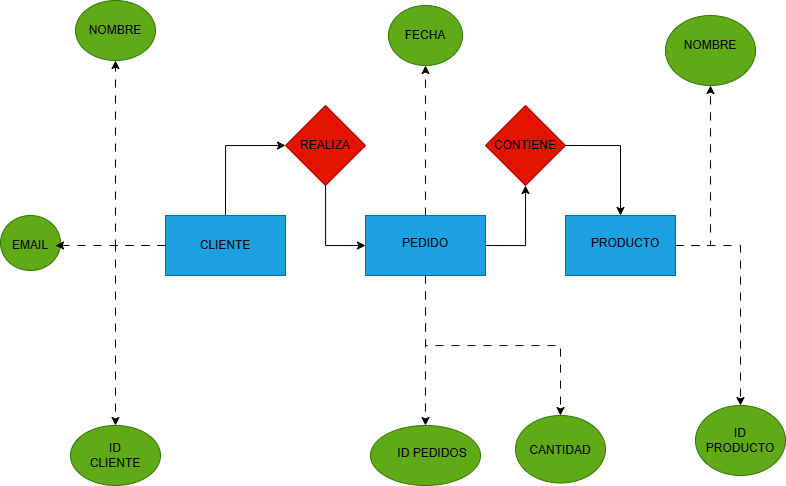

The diagram above was exported from draw.io. Its source (the exported page's mxGraphModel, read from the mxfile embedded in the PNG):
<mxGraphModel dx="1389" dy="835" grid="1" gridSize="10" guides="1" tooltips="1" connect="1" arrows="1" fold="1" page="1" pageScale="1" pageWidth="827" pageHeight="1169" math="0" shadow="0">
  <root>
    <mxCell id="0" />
    <mxCell id="1" parent="0" />
    <mxCell id="ePMe7dyl_aqvd-TjrW8--38" edge="1" parent="1" source="ePMe7dyl_aqvd-TjrW8--1" style="edgeStyle=orthogonalEdgeStyle;rounded=0;orthogonalLoop=1;jettySize=auto;html=1;exitX=0.5;exitY=0;exitDx=0;exitDy=0;entryX=0;entryY=0.5;entryDx=0;entryDy=0;" target="ePMe7dyl_aqvd-TjrW8--36">
      <mxGeometry relative="1" as="geometry" />
    </mxCell>
    <mxCell id="ePMe7dyl_aqvd-TjrW8--1" parent="1" style="rounded=0;whiteSpace=wrap;html=1;fillColor=#1ba1e2;fontColor=#ffffff;strokeColor=#006EAF;" value="" vertex="1">
      <mxGeometry height="60" width="120" x="180" y="240" as="geometry" />
    </mxCell>
    <mxCell id="ePMe7dyl_aqvd-TjrW8--31" edge="1" parent="1" source="ePMe7dyl_aqvd-TjrW8--2" style="edgeStyle=orthogonalEdgeStyle;rounded=0;orthogonalLoop=1;jettySize=auto;html=1;exitX=0.5;exitY=1;exitDx=0;exitDy=0;dashed=1;dashPattern=8 8;" target="ePMe7dyl_aqvd-TjrW8--30">
      <mxGeometry relative="1" as="geometry" />
    </mxCell>
    <mxCell id="ePMe7dyl_aqvd-TjrW8--42" edge="1" parent="1" source="ePMe7dyl_aqvd-TjrW8--2" style="edgeStyle=orthogonalEdgeStyle;rounded=0;orthogonalLoop=1;jettySize=auto;html=1;exitX=1;exitY=0.5;exitDx=0;exitDy=0;entryX=0.5;entryY=1;entryDx=0;entryDy=0;" target="ePMe7dyl_aqvd-TjrW8--37">
      <mxGeometry relative="1" as="geometry" />
    </mxCell>
    <mxCell id="ePMe7dyl_aqvd-TjrW8--2" parent="1" style="rounded=0;whiteSpace=wrap;html=1;fillColor=#1ba1e2;fontColor=#ffffff;strokeColor=#006EAF;" value="" vertex="1">
      <mxGeometry height="60" width="120" x="380" y="240" as="geometry" />
    </mxCell>
    <mxCell id="ePMe7dyl_aqvd-TjrW8--33" edge="1" parent="1" source="ePMe7dyl_aqvd-TjrW8--3" style="edgeStyle=orthogonalEdgeStyle;rounded=0;orthogonalLoop=1;jettySize=auto;html=1;exitX=1;exitY=0.5;exitDx=0;exitDy=0;entryX=0.5;entryY=0;entryDx=0;entryDy=0;dashed=1;dashPattern=8 8;" target="ePMe7dyl_aqvd-TjrW8--9">
      <mxGeometry relative="1" as="geometry" />
    </mxCell>
    <mxCell id="ePMe7dyl_aqvd-TjrW8--44" edge="1" parent="1" source="ePMe7dyl_aqvd-TjrW8--3" style="edgeStyle=orthogonalEdgeStyle;rounded=0;orthogonalLoop=1;jettySize=auto;html=1;exitX=1;exitY=0.5;exitDx=0;exitDy=0;entryX=0.5;entryY=1;entryDx=0;entryDy=0;dashed=1;dashPattern=8 8;" target="ePMe7dyl_aqvd-TjrW8--34">
      <mxGeometry relative="1" as="geometry" />
    </mxCell>
    <mxCell id="ePMe7dyl_aqvd-TjrW8--3" parent="1" style="rounded=0;whiteSpace=wrap;html=1;fillColor=#1ba1e2;fontColor=#ffffff;strokeColor=#006EAF;" value="" vertex="1">
      <mxGeometry height="60" width="110" x="580" y="240" as="geometry" />
    </mxCell>
    <mxCell id="ePMe7dyl_aqvd-TjrW8--4" parent="1" style="text;html=1;whiteSpace=wrap;strokeColor=none;fillColor=none;align=center;verticalAlign=middle;rounded=0;" value="CLIENTE" vertex="1">
      <mxGeometry height="30" width="60" x="210" y="255" as="geometry" />
    </mxCell>
    <mxCell id="ePMe7dyl_aqvd-TjrW8--5" parent="1" style="text;html=1;whiteSpace=wrap;strokeColor=none;fillColor=none;align=center;verticalAlign=middle;rounded=0;" value="PEDIDO" vertex="1">
      <mxGeometry height="30" width="60" x="410" y="252.5" as="geometry" />
    </mxCell>
    <mxCell id="ePMe7dyl_aqvd-TjrW8--7" parent="1" style="text;html=1;whiteSpace=wrap;strokeColor=none;fillColor=none;align=center;verticalAlign=middle;rounded=0;" value="PRODUCTO" vertex="1">
      <mxGeometry height="30" width="60" x="610" y="252.5" as="geometry" />
    </mxCell>
    <mxCell id="ePMe7dyl_aqvd-TjrW8--8" parent="1" style="ellipse;whiteSpace=wrap;html=1;fillColor=#60a917;fontColor=#ffffff;strokeColor=#2D7600;" value="" vertex="1">
      <mxGeometry height="60" width="90" x="85" y="450" as="geometry" />
    </mxCell>
    <mxCell id="ePMe7dyl_aqvd-TjrW8--9" parent="1" style="ellipse;whiteSpace=wrap;html=1;fillColor=#60a917;fontColor=#ffffff;strokeColor=#2D7600;" value="" vertex="1">
      <mxGeometry height="70" width="90" x="710" y="430" as="geometry" />
    </mxCell>
    <mxCell id="ePMe7dyl_aqvd-TjrW8--10" parent="1" style="ellipse;whiteSpace=wrap;html=1;fillColor=#60a917;fontColor=#ffffff;strokeColor=#2D7600;" value="" vertex="1">
      <mxGeometry height="60" width="110" x="385" y="450" as="geometry" />
    </mxCell>
    <mxCell id="ePMe7dyl_aqvd-TjrW8--11" parent="1" style="text;html=1;whiteSpace=wrap;strokeColor=none;fillColor=none;align=center;verticalAlign=middle;rounded=0;" value="ID PRODUCTO" vertex="1">
      <mxGeometry height="35" width="60" x="725" y="447.5" as="geometry" />
    </mxCell>
    <mxCell id="ePMe7dyl_aqvd-TjrW8--12" parent="1" style="text;html=1;whiteSpace=wrap;strokeColor=none;fillColor=none;align=center;verticalAlign=middle;rounded=0;" value="ID PEDIDOS" vertex="1">
      <mxGeometry height="35" width="74" x="410" y="460" as="geometry" />
    </mxCell>
    <mxCell id="ePMe7dyl_aqvd-TjrW8--13" parent="1" style="text;html=1;whiteSpace=wrap;strokeColor=none;fillColor=none;align=center;verticalAlign=middle;rounded=0;" value="ID CLIENTE" vertex="1">
      <mxGeometry height="30" width="60" x="100" y="465" as="geometry" />
    </mxCell>
    <mxCell id="ePMe7dyl_aqvd-TjrW8--14" edge="1" parent="1" source="ePMe7dyl_aqvd-TjrW8--1" style="endArrow=classic;html=1;rounded=0;exitX=0;exitY=0.5;exitDx=0;exitDy=0;entryX=0.5;entryY=0;entryDx=0;entryDy=0;dashed=1;dashPattern=8 8;" target="ePMe7dyl_aqvd-TjrW8--8" value="">
      <mxGeometry height="50" relative="1" width="50" as="geometry">
        <Array as="points">
          <mxPoint x="130" y="270" />
        </Array>
        <mxPoint x="500" y="320" as="sourcePoint" />
        <mxPoint x="550" y="270" as="targetPoint" />
      </mxGeometry>
    </mxCell>
    <mxCell id="ePMe7dyl_aqvd-TjrW8--16" parent="1" style="ellipse;whiteSpace=wrap;html=1;fillColor=#60a917;strokeColor=#2D7600;fontColor=#ffffff;" value="" vertex="1">
      <mxGeometry height="60" width="80" x="90" y="25" as="geometry" />
    </mxCell>
    <mxCell id="ePMe7dyl_aqvd-TjrW8--17" edge="1" parent="1" source="ePMe7dyl_aqvd-TjrW8--1" style="endArrow=classic;html=1;rounded=0;exitX=0;exitY=0.5;exitDx=0;exitDy=0;entryX=0.5;entryY=1;entryDx=0;entryDy=0;dashed=1;dashPattern=8 8;" target="ePMe7dyl_aqvd-TjrW8--16" value="">
      <mxGeometry height="50" relative="1" width="50" as="geometry">
        <Array as="points">
          <mxPoint x="130" y="270" />
        </Array>
        <mxPoint x="500" y="320" as="sourcePoint" />
        <mxPoint x="550" y="270" as="targetPoint" />
      </mxGeometry>
    </mxCell>
    <mxCell id="ePMe7dyl_aqvd-TjrW8--18" parent="1" style="text;html=1;whiteSpace=wrap;strokeColor=none;fillColor=none;align=center;verticalAlign=middle;rounded=0;" value="NOMBRE" vertex="1">
      <mxGeometry height="30" width="60" x="100" y="40" as="geometry" />
    </mxCell>
    <mxCell id="ePMe7dyl_aqvd-TjrW8--19" parent="1" style="ellipse;whiteSpace=wrap;html=1;fillColor=#60a917;fontColor=#ffffff;strokeColor=#2D7600;" value="" vertex="1">
      <mxGeometry height="55" width="60" x="15" y="240" as="geometry" />
    </mxCell>
    <mxCell id="ePMe7dyl_aqvd-TjrW8--20" parent="1" style="text;html=1;whiteSpace=wrap;strokeColor=none;fillColor=none;align=center;verticalAlign=middle;rounded=0;" value="EMAIL" vertex="1">
      <mxGeometry height="25" width="50" x="20" y="257.5" as="geometry" />
    </mxCell>
    <mxCell id="ePMe7dyl_aqvd-TjrW8--21" edge="1" parent="1" source="ePMe7dyl_aqvd-TjrW8--1" style="endArrow=classic;html=1;rounded=0;exitX=0;exitY=0.5;exitDx=0;exitDy=0;entryX=1;entryY=0.5;entryDx=0;entryDy=0;dashed=1;dashPattern=8 8;" target="ePMe7dyl_aqvd-TjrW8--20" value="">
      <mxGeometry height="50" relative="1" width="50" as="geometry">
        <mxPoint x="500" y="320" as="sourcePoint" />
        <mxPoint x="550" y="270" as="targetPoint" />
      </mxGeometry>
    </mxCell>
    <mxCell id="ePMe7dyl_aqvd-TjrW8--22" parent="1" style="ellipse;whiteSpace=wrap;html=1;fillColor=#60a917;fontColor=#ffffff;strokeColor=#2D7600;" value="" vertex="1">
      <mxGeometry height="60" width="74" x="403" y="30" as="geometry" />
    </mxCell>
    <mxCell id="ePMe7dyl_aqvd-TjrW8--27" edge="1" parent="1" source="ePMe7dyl_aqvd-TjrW8--2" style="endArrow=classic;html=1;rounded=0;entryX=0.5;entryY=1;entryDx=0;entryDy=0;exitX=0.5;exitY=0;exitDx=0;exitDy=0;dashed=1;dashPattern=8 8;" target="ePMe7dyl_aqvd-TjrW8--22" value="">
      <mxGeometry height="50" relative="1" width="50" as="geometry">
        <mxPoint x="490" y="350" as="sourcePoint" />
        <mxPoint x="540" y="300" as="targetPoint" />
      </mxGeometry>
    </mxCell>
    <mxCell id="ePMe7dyl_aqvd-TjrW8--28" edge="1" parent="1" source="ePMe7dyl_aqvd-TjrW8--2" style="endArrow=classic;html=1;rounded=0;exitX=0.5;exitY=1;exitDx=0;exitDy=0;entryX=0.5;entryY=0;entryDx=0;entryDy=0;dashed=1;dashPattern=8 8;" target="ePMe7dyl_aqvd-TjrW8--10" value="">
      <mxGeometry height="50" relative="1" width="50" as="geometry">
        <mxPoint x="490" y="350" as="sourcePoint" />
        <mxPoint x="540" y="300" as="targetPoint" />
      </mxGeometry>
    </mxCell>
    <mxCell id="ePMe7dyl_aqvd-TjrW8--29" parent="1" style="text;html=1;whiteSpace=wrap;strokeColor=none;fillColor=none;align=center;verticalAlign=middle;rounded=0;" value="FECHA" vertex="1">
      <mxGeometry height="30" width="60" x="410" y="45" as="geometry" />
    </mxCell>
    <mxCell id="ePMe7dyl_aqvd-TjrW8--30" parent="1" style="ellipse;whiteSpace=wrap;html=1;fillColor=#60a917;fontColor=#ffffff;strokeColor=#2D7600;" value="" vertex="1">
      <mxGeometry height="67.5" width="90" x="530" y="440" as="geometry" />
    </mxCell>
    <mxCell id="ePMe7dyl_aqvd-TjrW8--32" parent="1" style="text;html=1;whiteSpace=wrap;strokeColor=none;fillColor=none;align=center;verticalAlign=middle;rounded=0;" value="CANTIDAD" vertex="1">
      <mxGeometry height="30" width="60" x="545" y="460" as="geometry" />
    </mxCell>
    <mxCell id="ePMe7dyl_aqvd-TjrW8--34" parent="1" style="ellipse;whiteSpace=wrap;html=1;fillColor=#60a917;fontColor=#ffffff;strokeColor=#2D7600;" value="" vertex="1">
      <mxGeometry height="70" width="90" x="680" y="40" as="geometry" />
    </mxCell>
    <mxCell id="ePMe7dyl_aqvd-TjrW8--35" parent="1" style="text;html=1;whiteSpace=wrap;strokeColor=none;fillColor=none;align=center;verticalAlign=middle;rounded=0;" value="NOMBRE" vertex="1">
      <mxGeometry height="30" width="60" x="695" y="55" as="geometry" />
    </mxCell>
    <mxCell id="ePMe7dyl_aqvd-TjrW8--39" edge="1" parent="1" source="ePMe7dyl_aqvd-TjrW8--36" style="edgeStyle=orthogonalEdgeStyle;rounded=0;orthogonalLoop=1;jettySize=auto;html=1;entryX=0;entryY=0.5;entryDx=0;entryDy=0;" target="ePMe7dyl_aqvd-TjrW8--2">
      <mxGeometry relative="1" as="geometry" />
    </mxCell>
    <mxCell id="ePMe7dyl_aqvd-TjrW8--36" parent="1" style="rhombus;whiteSpace=wrap;html=1;fillColor=#e51400;strokeColor=#B20000;fontColor=#ffffff;" value="" vertex="1">
      <mxGeometry height="80" width="80" x="300" y="130" as="geometry" />
    </mxCell>
    <mxCell id="ePMe7dyl_aqvd-TjrW8--43" edge="1" parent="1" source="ePMe7dyl_aqvd-TjrW8--37" style="edgeStyle=orthogonalEdgeStyle;rounded=0;orthogonalLoop=1;jettySize=auto;html=1;exitX=1;exitY=0.5;exitDx=0;exitDy=0;entryX=0.5;entryY=0;entryDx=0;entryDy=0;" target="ePMe7dyl_aqvd-TjrW8--3">
      <mxGeometry relative="1" as="geometry" />
    </mxCell>
    <mxCell id="ePMe7dyl_aqvd-TjrW8--37" parent="1" style="rhombus;whiteSpace=wrap;html=1;fillColor=#e51400;strokeColor=#B20000;fontColor=#ffffff;" value="" vertex="1">
      <mxGeometry height="80" width="80" x="500" y="130" as="geometry" />
    </mxCell>
    <mxCell id="ePMe7dyl_aqvd-TjrW8--40" parent="1" style="text;html=1;whiteSpace=wrap;strokeColor=none;fillColor=none;align=center;verticalAlign=middle;rounded=0;" value="REALIZA" vertex="1">
      <mxGeometry height="30" width="60" x="310" y="155" as="geometry" />
    </mxCell>
    <mxCell id="ePMe7dyl_aqvd-TjrW8--41" parent="1" style="text;html=1;whiteSpace=wrap;strokeColor=none;fillColor=none;align=center;verticalAlign=middle;rounded=0;" value="CONTIENE" vertex="1">
      <mxGeometry height="30" width="60" x="510" y="155" as="geometry" />
    </mxCell>
  </root>
</mxGraphModel>